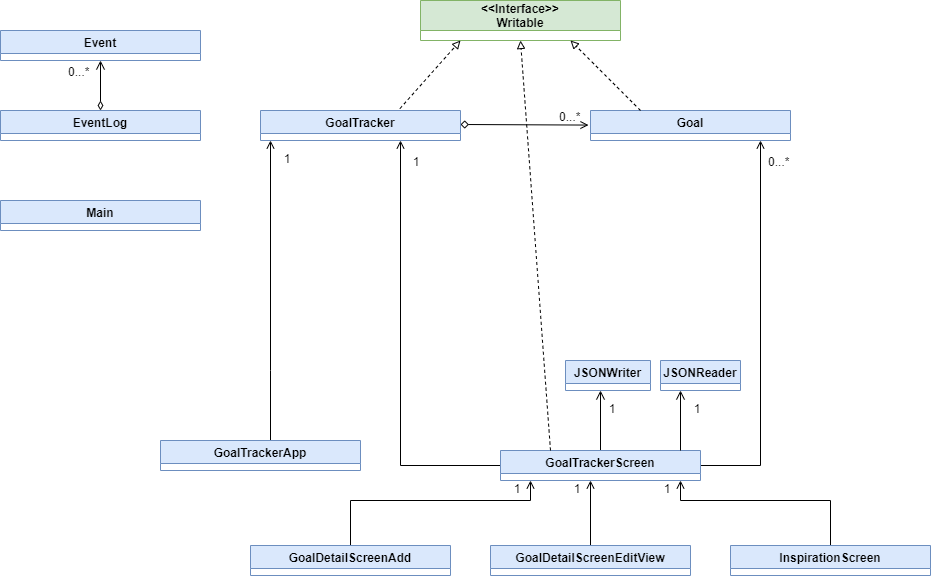

The diagram above was exported from draw.io. Its source (the exported page's mxGraphModel, read from the mxfile embedded in the PNG):
<mxGraphModel dx="2310" dy="744" grid="1" gridSize="10" guides="1" tooltips="1" connect="1" arrows="1" fold="1" page="1" pageScale="1" pageWidth="827" pageHeight="1169" math="0" shadow="0">
  <root>
    <mxCell id="WIyWlLk6GJQsqaUBKTNV-0" />
    <mxCell id="WIyWlLk6GJQsqaUBKTNV-1" parent="WIyWlLk6GJQsqaUBKTNV-0" />
    <mxCell id="zkfFHV4jXpPFQw0GAbJ--26" value="" style="endArrow=open;shadow=0;strokeWidth=1;rounded=0;endFill=1;edgeStyle=elbowEdgeStyle;elbow=vertical;startArrow=diamond;startFill=0;" parent="WIyWlLk6GJQsqaUBKTNV-1" edge="1">
      <mxGeometry x="0.5" y="41" relative="1" as="geometry">
        <mxPoint x="380" y="134" as="sourcePoint" />
        <mxPoint x="508" y="134" as="targetPoint" />
        <mxPoint x="-40" y="32" as="offset" />
      </mxGeometry>
    </mxCell>
    <mxCell id="zkfFHV4jXpPFQw0GAbJ--28" value="0...*" style="resizable=0;align=right;verticalAlign=bottom;labelBackgroundColor=none;fontSize=12;" parent="zkfFHV4jXpPFQw0GAbJ--26" connectable="0" vertex="1">
      <mxGeometry x="1" relative="1" as="geometry">
        <mxPoint x="-7" as="offset" />
      </mxGeometry>
    </mxCell>
    <mxCell id="e6F8J2y9_6pD8kZUC8lF-2" value="GoalTracker" style="swimlane;fillColor=#dae8fc;strokeColor=#6c8ebf;" parent="WIyWlLk6GJQsqaUBKTNV-1" vertex="1">
      <mxGeometry x="180" y="120" width="200" height="30" as="geometry" />
    </mxCell>
    <mxCell id="e6F8J2y9_6pD8kZUC8lF-3" value="Main" style="swimlane;fillColor=#dae8fc;strokeColor=#6c8ebf;" parent="WIyWlLk6GJQsqaUBKTNV-1" vertex="1">
      <mxGeometry x="-80" y="210" width="200" height="30" as="geometry" />
    </mxCell>
    <mxCell id="e6F8J2y9_6pD8kZUC8lF-4" value="Goal" style="swimlane;fillColor=#dae8fc;strokeColor=#6c8ebf;" parent="WIyWlLk6GJQsqaUBKTNV-1" vertex="1">
      <mxGeometry x="510" y="120" width="200" height="30" as="geometry" />
    </mxCell>
    <mxCell id="e6F8J2y9_6pD8kZUC8lF-5" value="&lt;&lt;Interface&gt;&gt;&#10;Writable" style="swimlane;startSize=30;fillColor=#d5e8d4;strokeColor=#82b366;" parent="WIyWlLk6GJQsqaUBKTNV-1" vertex="1">
      <mxGeometry x="340" y="10" width="200" height="40" as="geometry" />
    </mxCell>
    <mxCell id="e6F8J2y9_6pD8kZUC8lF-6" value="" style="endArrow=block;html=1;rounded=0;exitX=0.697;exitY=-0.062;exitDx=0;exitDy=0;exitPerimeter=0;dashed=1;endFill=0;" parent="WIyWlLk6GJQsqaUBKTNV-1" source="e6F8J2y9_6pD8kZUC8lF-2" edge="1">
      <mxGeometry width="50" height="50" relative="1" as="geometry">
        <mxPoint x="330" y="100" as="sourcePoint" />
        <mxPoint x="380" y="50" as="targetPoint" />
      </mxGeometry>
    </mxCell>
    <mxCell id="e6F8J2y9_6pD8kZUC8lF-7" value="" style="endArrow=block;html=1;rounded=0;exitX=0.25;exitY=0;exitDx=0;exitDy=0;dashed=1;endFill=0;entryX=0.75;entryY=1;entryDx=0;entryDy=0;" parent="WIyWlLk6GJQsqaUBKTNV-1" source="e6F8J2y9_6pD8kZUC8lF-4" target="e6F8J2y9_6pD8kZUC8lF-5" edge="1">
      <mxGeometry width="50" height="50" relative="1" as="geometry">
        <mxPoint x="389.9999999999999" y="118.13999999999999" as="sourcePoint" />
        <mxPoint x="450.6" y="50" as="targetPoint" />
      </mxGeometry>
    </mxCell>
    <mxCell id="e6F8J2y9_6pD8kZUC8lF-8" value="Event" style="swimlane;fillColor=#dae8fc;strokeColor=#6c8ebf;" parent="WIyWlLk6GJQsqaUBKTNV-1" vertex="1">
      <mxGeometry x="-80" y="40" width="200" height="30" as="geometry" />
    </mxCell>
    <mxCell id="e6F8J2y9_6pD8kZUC8lF-11" style="edgeStyle=orthogonalEdgeStyle;rounded=0;orthogonalLoop=1;jettySize=auto;html=1;entryX=0.5;entryY=1;entryDx=0;entryDy=0;endArrow=open;endFill=0;startArrow=diamondThin;startFill=0;endSize=7;startSize=7;" parent="WIyWlLk6GJQsqaUBKTNV-1" source="e6F8J2y9_6pD8kZUC8lF-9" target="e6F8J2y9_6pD8kZUC8lF-8" edge="1">
      <mxGeometry relative="1" as="geometry" />
    </mxCell>
    <mxCell id="e6F8J2y9_6pD8kZUC8lF-9" value="EventLog" style="swimlane;fillColor=#dae8fc;strokeColor=#6c8ebf;" parent="WIyWlLk6GJQsqaUBKTNV-1" vertex="1">
      <mxGeometry x="-80" y="120" width="200" height="30" as="geometry" />
    </mxCell>
    <mxCell id="e6F8J2y9_6pD8kZUC8lF-12" value="0...*" style="resizable=0;align=right;verticalAlign=bottom;labelBackgroundColor=none;fontSize=12;" parent="WIyWlLk6GJQsqaUBKTNV-1" connectable="0" vertex="1">
      <mxGeometry x="10" y="90" as="geometry" />
    </mxCell>
    <mxCell id="e6F8J2y9_6pD8kZUC8lF-14" value="JSONReader" style="swimlane;fillColor=#dae8fc;strokeColor=#6c8ebf;" parent="WIyWlLk6GJQsqaUBKTNV-1" vertex="1">
      <mxGeometry x="580" y="370" width="80" height="30" as="geometry" />
    </mxCell>
    <mxCell id="e6F8J2y9_6pD8kZUC8lF-24" style="edgeStyle=orthogonalEdgeStyle;rounded=0;orthogonalLoop=1;jettySize=auto;html=1;endArrow=open;endFill=0;" parent="WIyWlLk6GJQsqaUBKTNV-1" source="e6F8J2y9_6pD8kZUC8lF-15" edge="1">
      <mxGeometry relative="1" as="geometry">
        <mxPoint x="320" y="150" as="targetPoint" />
      </mxGeometry>
    </mxCell>
    <mxCell id="e6F8J2y9_6pD8kZUC8lF-25" style="edgeStyle=orthogonalEdgeStyle;rounded=0;orthogonalLoop=1;jettySize=auto;html=1;endArrow=open;endFill=0;" parent="WIyWlLk6GJQsqaUBKTNV-1" source="e6F8J2y9_6pD8kZUC8lF-15" edge="1">
      <mxGeometry relative="1" as="geometry">
        <mxPoint x="680" y="150" as="targetPoint" />
      </mxGeometry>
    </mxCell>
    <mxCell id="TyS8Sj7htDuE-vnNDZY_-4" style="edgeStyle=orthogonalEdgeStyle;rounded=0;orthogonalLoop=1;jettySize=auto;html=1;startArrow=none;startFill=0;endArrow=open;endFill=0;startSize=7;endSize=7;" edge="1" parent="WIyWlLk6GJQsqaUBKTNV-1" source="e6F8J2y9_6pD8kZUC8lF-15">
      <mxGeometry relative="1" as="geometry">
        <mxPoint x="520" y="400" as="targetPoint" />
      </mxGeometry>
    </mxCell>
    <mxCell id="e6F8J2y9_6pD8kZUC8lF-15" value="GoalTrackerScreen" style="swimlane;fillColor=#dae8fc;strokeColor=#6c8ebf;" parent="WIyWlLk6GJQsqaUBKTNV-1" vertex="1">
      <mxGeometry x="420" y="460" width="200" height="30" as="geometry" />
    </mxCell>
    <mxCell id="e6F8J2y9_6pD8kZUC8lF-28" value="1" style="resizable=0;align=right;verticalAlign=bottom;labelBackgroundColor=none;fontSize=12;" parent="e6F8J2y9_6pD8kZUC8lF-15" connectable="0" vertex="1">
      <mxGeometry x="-30" y="-110" as="geometry">
        <mxPoint x="51" y="157" as="offset" />
      </mxGeometry>
    </mxCell>
    <mxCell id="e6F8J2y9_6pD8kZUC8lF-16" value="JSONWriter" style="swimlane;fillColor=#dae8fc;strokeColor=#6c8ebf;" parent="WIyWlLk6GJQsqaUBKTNV-1" vertex="1">
      <mxGeometry x="485" y="370" width="85" height="30" as="geometry" />
    </mxCell>
    <mxCell id="e6F8J2y9_6pD8kZUC8lF-20" style="edgeStyle=orthogonalEdgeStyle;rounded=0;orthogonalLoop=1;jettySize=auto;html=1;endArrow=open;endFill=0;" parent="WIyWlLk6GJQsqaUBKTNV-1" source="e6F8J2y9_6pD8kZUC8lF-17" edge="1">
      <mxGeometry relative="1" as="geometry">
        <mxPoint x="450" y="490" as="targetPoint" />
        <Array as="points">
          <mxPoint x="270" y="510" />
          <mxPoint x="450" y="510" />
        </Array>
      </mxGeometry>
    </mxCell>
    <mxCell id="e6F8J2y9_6pD8kZUC8lF-17" value="GoalDetailScreenAdd" style="swimlane;fillColor=#dae8fc;strokeColor=#6c8ebf;" parent="WIyWlLk6GJQsqaUBKTNV-1" vertex="1">
      <mxGeometry x="170" y="555" width="200" height="30" as="geometry" />
    </mxCell>
    <mxCell id="e6F8J2y9_6pD8kZUC8lF-21" style="edgeStyle=orthogonalEdgeStyle;rounded=0;orthogonalLoop=1;jettySize=auto;html=1;endArrow=open;endFill=0;" parent="WIyWlLk6GJQsqaUBKTNV-1" source="e6F8J2y9_6pD8kZUC8lF-18" edge="1">
      <mxGeometry relative="1" as="geometry">
        <mxPoint x="510" y="490" as="targetPoint" />
      </mxGeometry>
    </mxCell>
    <mxCell id="e6F8J2y9_6pD8kZUC8lF-18" value="GoalDetailScreenEditView" style="swimlane;fillColor=#dae8fc;strokeColor=#6c8ebf;" parent="WIyWlLk6GJQsqaUBKTNV-1" vertex="1">
      <mxGeometry x="410" y="555" width="200" height="30" as="geometry" />
    </mxCell>
    <mxCell id="e6F8J2y9_6pD8kZUC8lF-22" style="edgeStyle=orthogonalEdgeStyle;rounded=0;orthogonalLoop=1;jettySize=auto;html=1;endArrow=open;endFill=0;" parent="WIyWlLk6GJQsqaUBKTNV-1" source="e6F8J2y9_6pD8kZUC8lF-19" edge="1">
      <mxGeometry relative="1" as="geometry">
        <mxPoint x="600" y="490" as="targetPoint" />
        <Array as="points">
          <mxPoint x="750" y="510" />
          <mxPoint x="600" y="510" />
        </Array>
      </mxGeometry>
    </mxCell>
    <mxCell id="e6F8J2y9_6pD8kZUC8lF-19" value="InspirationScreen" style="swimlane;fillColor=#dae8fc;strokeColor=#6c8ebf;" parent="WIyWlLk6GJQsqaUBKTNV-1" vertex="1">
      <mxGeometry x="650" y="555" width="200" height="30" as="geometry" />
    </mxCell>
    <mxCell id="e6F8J2y9_6pD8kZUC8lF-26" value="0...*" style="resizable=0;align=right;verticalAlign=bottom;labelBackgroundColor=none;fontSize=12;" parent="WIyWlLk6GJQsqaUBKTNV-1" connectable="0" vertex="1">
      <mxGeometry x="710" y="180" as="geometry" />
    </mxCell>
    <mxCell id="e6F8J2y9_6pD8kZUC8lF-27" value="1" style="resizable=0;align=right;verticalAlign=bottom;labelBackgroundColor=none;fontSize=12;" parent="WIyWlLk6GJQsqaUBKTNV-1" connectable="0" vertex="1">
      <mxGeometry x="340" y="180" as="geometry" />
    </mxCell>
    <mxCell id="e6F8J2y9_6pD8kZUC8lF-29" value="1" style="resizable=0;align=right;verticalAlign=bottom;labelBackgroundColor=none;fontSize=12;" parent="WIyWlLk6GJQsqaUBKTNV-1" connectable="0" vertex="1">
      <mxGeometry x="450" y="350" as="geometry">
        <mxPoint x="51" y="157" as="offset" />
      </mxGeometry>
    </mxCell>
    <mxCell id="e6F8J2y9_6pD8kZUC8lF-30" value="1" style="resizable=0;align=right;verticalAlign=bottom;labelBackgroundColor=none;fontSize=12;" parent="WIyWlLk6GJQsqaUBKTNV-1" connectable="0" vertex="1">
      <mxGeometry x="540" y="350" as="geometry">
        <mxPoint x="51" y="157" as="offset" />
      </mxGeometry>
    </mxCell>
    <mxCell id="e6F8J2y9_6pD8kZUC8lF-33" style="edgeStyle=orthogonalEdgeStyle;rounded=0;orthogonalLoop=1;jettySize=auto;html=1;endArrow=open;endFill=0;" parent="WIyWlLk6GJQsqaUBKTNV-1" source="e6F8J2y9_6pD8kZUC8lF-31" edge="1">
      <mxGeometry relative="1" as="geometry">
        <mxPoint x="190" y="150" as="targetPoint" />
        <Array as="points">
          <mxPoint x="190" y="380" />
          <mxPoint x="190" y="380" />
        </Array>
      </mxGeometry>
    </mxCell>
    <mxCell id="e6F8J2y9_6pD8kZUC8lF-31" value="GoalTrackerApp" style="swimlane;fillColor=#dae8fc;strokeColor=#6c8ebf;" parent="WIyWlLk6GJQsqaUBKTNV-1" vertex="1">
      <mxGeometry x="80" y="450" width="200" height="30" as="geometry" />
    </mxCell>
    <mxCell id="e6F8J2y9_6pD8kZUC8lF-32" value="1" style="resizable=0;align=right;verticalAlign=bottom;labelBackgroundColor=none;fontSize=12;" parent="WIyWlLk6GJQsqaUBKTNV-1" connectable="0" vertex="1">
      <mxGeometry x="160" y="20" as="geometry">
        <mxPoint x="51" y="157" as="offset" />
      </mxGeometry>
    </mxCell>
    <mxCell id="e6F8J2y9_6pD8kZUC8lF-34" value="" style="endArrow=block;html=1;rounded=0;exitX=0.25;exitY=0;exitDx=0;exitDy=0;dashed=1;endFill=0;entryX=0.5;entryY=1;entryDx=0;entryDy=0;" parent="WIyWlLk6GJQsqaUBKTNV-1" source="e6F8J2y9_6pD8kZUC8lF-15" target="e6F8J2y9_6pD8kZUC8lF-5" edge="1">
      <mxGeometry width="50" height="50" relative="1" as="geometry">
        <mxPoint x="480" y="120" as="sourcePoint" />
        <mxPoint x="410" y="50" as="targetPoint" />
        <Array as="points" />
      </mxGeometry>
    </mxCell>
    <mxCell id="TyS8Sj7htDuE-vnNDZY_-5" style="edgeStyle=orthogonalEdgeStyle;rounded=0;orthogonalLoop=1;jettySize=auto;html=1;startArrow=none;startFill=0;endArrow=open;endFill=0;startSize=7;endSize=7;" edge="1" parent="WIyWlLk6GJQsqaUBKTNV-1">
      <mxGeometry relative="1" as="geometry">
        <mxPoint x="600" y="400" as="targetPoint" />
        <mxPoint x="600" y="460" as="sourcePoint" />
      </mxGeometry>
    </mxCell>
    <mxCell id="TyS8Sj7htDuE-vnNDZY_-6" value="1" style="resizable=0;align=right;verticalAlign=bottom;labelBackgroundColor=none;fontSize=12;" connectable="0" vertex="1" parent="WIyWlLk6GJQsqaUBKTNV-1">
      <mxGeometry x="485" y="270" as="geometry">
        <mxPoint x="51" y="157" as="offset" />
      </mxGeometry>
    </mxCell>
    <mxCell id="TyS8Sj7htDuE-vnNDZY_-7" value="1" style="resizable=0;align=right;verticalAlign=bottom;labelBackgroundColor=none;fontSize=12;" connectable="0" vertex="1" parent="WIyWlLk6GJQsqaUBKTNV-1">
      <mxGeometry x="570" y="270" as="geometry">
        <mxPoint x="51" y="157" as="offset" />
      </mxGeometry>
    </mxCell>
  </root>
</mxGraphModel>